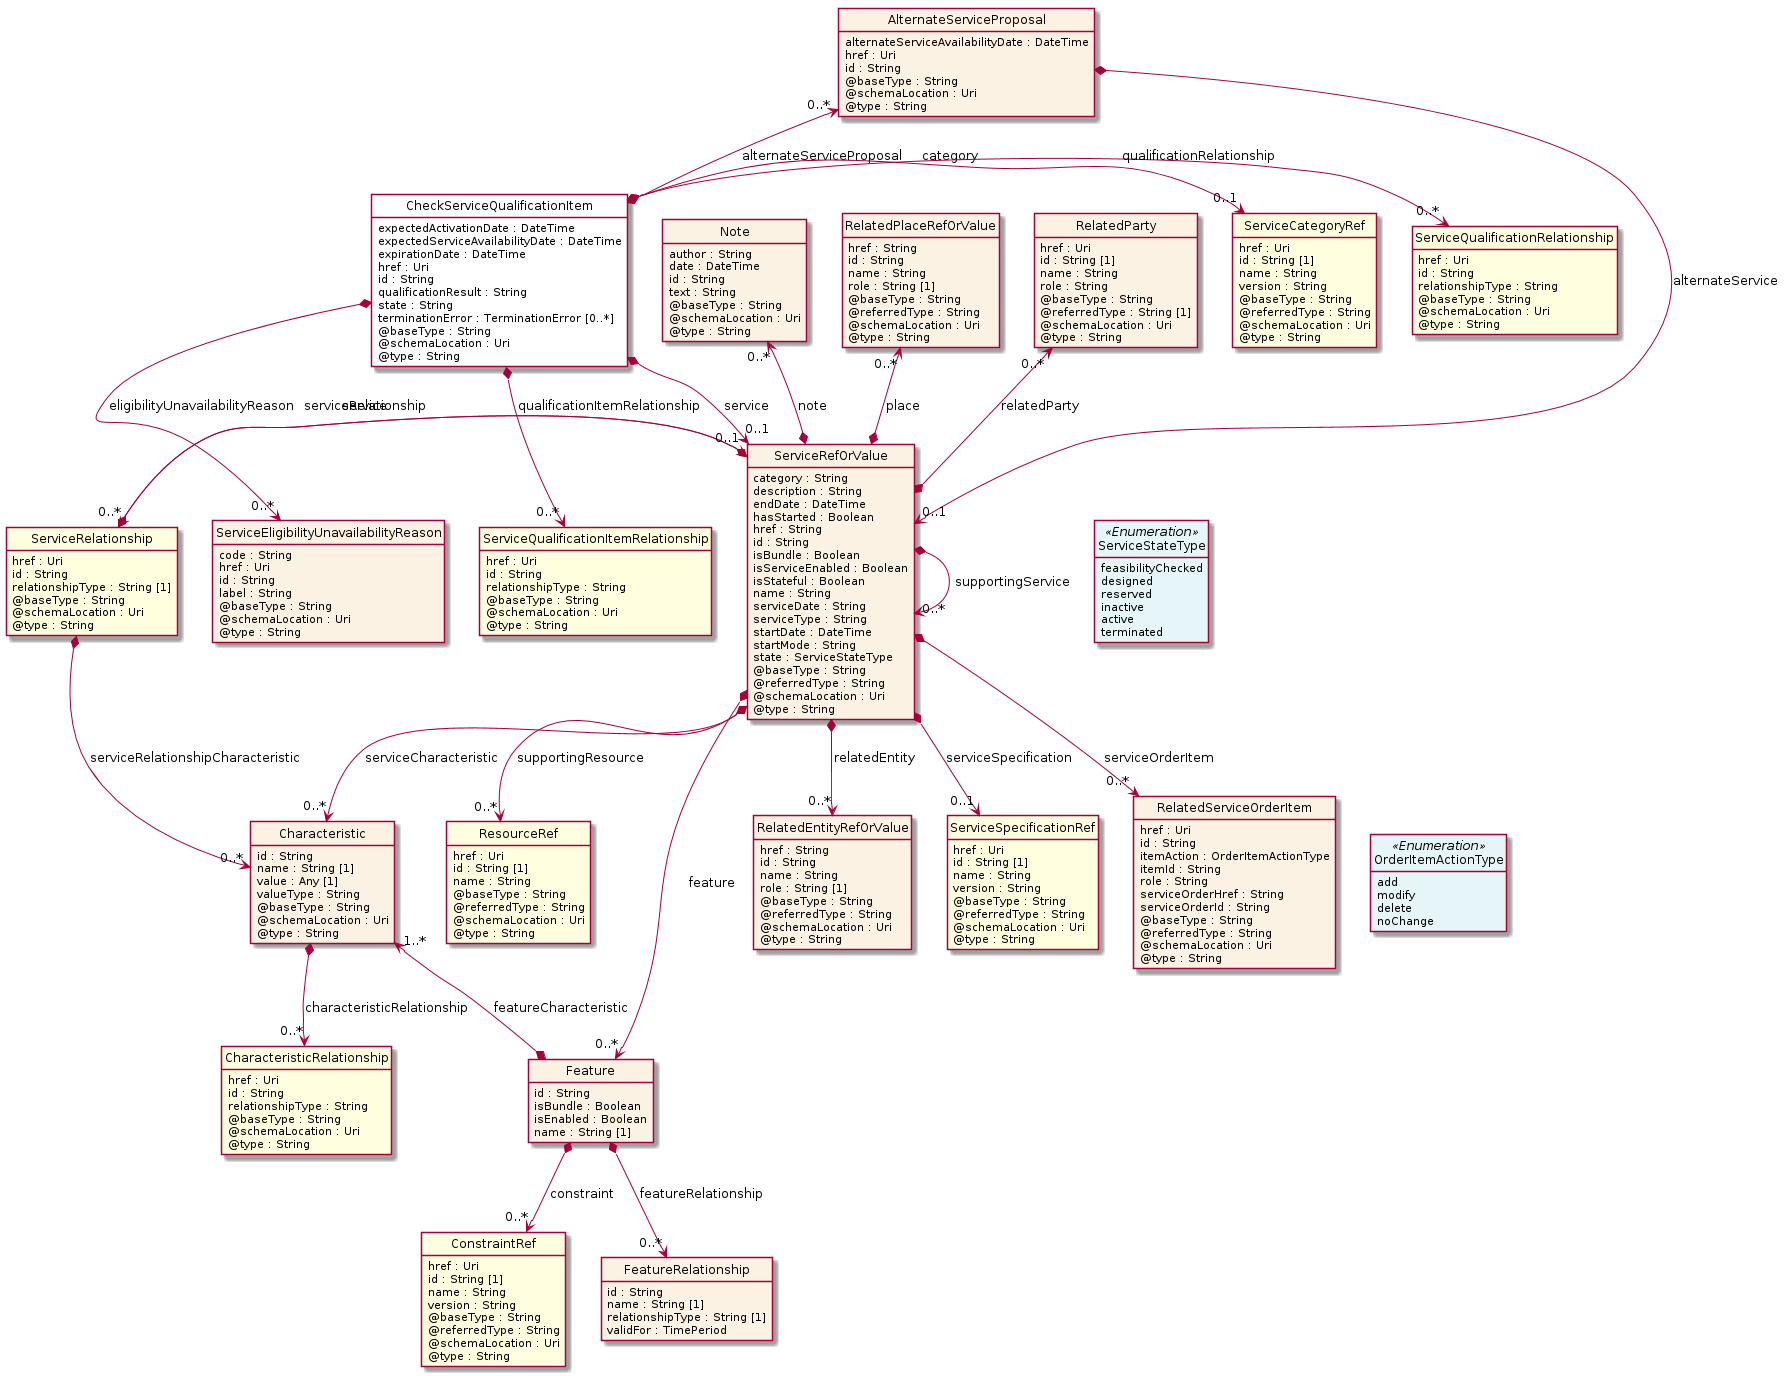

The diagram above was rendered by PlantUML. Its source (embedded in the PNG):
@startuml
hide circle
hide methods
hide stereotype
show <<Enumeration>> stereotype
skinparam class {
   BackgroundColor<<Enumeration>> #E6F5F7
   BackgroundColor<<Ref>> #FFFFE0
   BackgroundColor<<Pivot>> #FFFFFFF
   BackgroundColor<<SimpleType>> #E2F0DA
   BackgroundColor #FCF2E3
}

class CheckServiceQualificationItem <<Pivot>> {
    expectedActivationDate : DateTime
    expectedServiceAvailabilityDate : DateTime
    expirationDate : DateTime
    href : Uri
    id : String
    qualificationResult : String
    state : String
    terminationError : TerminationError [0..*]
    @baseType : String
    @schemaLocation : Uri
    @type : String
}

class ServiceQualificationItemRelationship  <<Ref>> {
    href : Uri
    id : String
    relationshipType : String
    @baseType : String
    @schemaLocation : Uri
    @type : String
}

class AlternateServiceProposal  {
    alternateServiceAvailabilityDate : DateTime
    href : Uri
    id : String
    @baseType : String
    @schemaLocation : Uri
    @type : String
}

class ServiceRefOrValue  {
    category : String
    description : String
    endDate : DateTime
    hasStarted : Boolean
    href : String
    id : String
    isBundle : Boolean
    isServiceEnabled : Boolean
    isStateful : Boolean
    name : String
    serviceDate : String
    serviceType : String
    startDate : DateTime
    startMode : String
    state : ServiceStateType
    @baseType : String
    @referredType : String
    @schemaLocation : Uri
    @type : String
}

class Note  {
    author : String
    date : DateTime
    id : String
    text : String
    @baseType : String
    @schemaLocation : Uri
    @type : String
}

class ResourceRef  <<Ref>> {
    href : Uri
    id : String [1]
    name : String
    @baseType : String
    @referredType : String
    @schemaLocation : Uri
    @type : String
}

class RelatedServiceOrderItem  {
    href : Uri
    id : String
    itemAction : OrderItemActionType
    itemId : String
    role : String
    serviceOrderHref : String
    serviceOrderId : String
    @baseType : String
    @referredType : String
    @schemaLocation : Uri
    @type : String
}

class OrderItemActionType <<Enumeration>> {
    add
    modify
    delete
    noChange
}

class ServiceRelationship  <<Ref>> {
    href : Uri
    id : String
    relationshipType : String [1]
    @baseType : String
    @schemaLocation : Uri
    @type : String
}

class Characteristic  {
    id : String
    name : String [1]
    value : Any [1]
    valueType : String
    @baseType : String
    @schemaLocation : Uri
    @type : String
}

class CharacteristicRelationship  <<Ref>> {
    href : Uri
    id : String
    relationshipType : String
    @baseType : String
    @schemaLocation : Uri
    @type : String
}

class Feature  {
    id : String
    isBundle : Boolean
    isEnabled : Boolean
    name : String [1]
}

class ConstraintRef  <<Ref>> {
    href : Uri
    id : String [1]
    name : String
    version : String
    @baseType : String
    @referredType : String
    @schemaLocation : Uri
    @type : String
}

class FeatureRelationship  {
    id : String
    name : String [1]
    relationshipType : String [1]
    validFor : TimePeriod
}

class RelatedPlaceRefOrValue  {
    href : String
    id : String
    name : String
    role : String [1]
    @baseType : String
    @referredType : String
    @schemaLocation : Uri
    @type : String
}

class ServiceStateType <<Enumeration>> {
    feasibilityChecked
    designed
    reserved
    inactive
    active
    terminated
}

class RelatedEntityRefOrValue  {
    href : String
    id : String
    name : String
    role : String [1]
    @baseType : String
    @referredType : String
    @schemaLocation : Uri
    @type : String
}

class ServiceSpecificationRef  <<Ref>> {
    href : Uri
    id : String [1]
    name : String
    version : String
    @baseType : String
    @referredType : String
    @schemaLocation : Uri
    @type : String
}

class RelatedParty  {
    href : Uri
    id : String [1]
    name : String
    role : String
    @baseType : String
    @referredType : String [1]
    @schemaLocation : Uri
    @type : String
}

class ServiceEligibilityUnavailabilityReason  {
    code : String
    href : Uri
    id : String
    label : String
    @baseType : String
    @schemaLocation : Uri
    @type : String
}

class ServiceQualificationRelationship  <<Ref>> {
    href : Uri
    id : String
    relationshipType : String
    @baseType : String
    @schemaLocation : Uri
    @type : String
}

class ServiceCategoryRef  <<Ref>> {
    href : Uri
    id : String [1]
    name : String
    version : String
    @baseType : String
    @referredType : String
    @schemaLocation : Uri
    @type : String
}

AlternateServiceProposal "0..*" <--* CheckServiceQualificationItem : alternateServiceProposal

CheckServiceQualificationItem *-->  "0..1" ServiceRefOrValue : service

ServiceRefOrValue *-right-> "0..*" ServiceRefOrValue : supportingService

ServiceRefOrValue -right[hidden]-> ServiceStateType

ServiceRelationship "0..*" <--* ServiceRefOrValue : serviceRelationship

ServiceRefOrValue *-->  "0..*" Characteristic : serviceCharacteristic

ServiceRefOrValue *-->  "0..*" Feature : feature

AlternateServiceProposal *-->  "0..1" ServiceRefOrValue : alternateService

ServiceRelationship *-->  "0..*" Characteristic : serviceRelationshipCharacteristic

ServiceRelationship <-left[hidden]- ServiceStateType

ServiceRefOrValue "0..1" <-left-* ServiceRelationship : service

Characteristic "1..*" <--* Feature : featureCharacteristic

Note "0..*" <--* ServiceRefOrValue : note

RelatedPlaceRefOrValue "0..*" <--* ServiceRefOrValue : place

RelatedParty "0..*" <--* ServiceRefOrValue : relatedParty

ServiceRefOrValue *-->  "0..1" ServiceSpecificationRef : serviceSpecification

ServiceRefOrValue *-->  "0..*" RelatedServiceOrderItem : serviceOrderItem

ServiceRefOrValue *-->  "0..*" ResourceRef : supportingResource

ServiceRefOrValue *-->  "0..*" RelatedEntityRefOrValue : relatedEntity

ServiceCategoryRef "0..1" <-left-* CheckServiceQualificationItem : category

CheckServiceQualificationItem *-right-> "0..*" ServiceQualificationRelationship : qualificationRelationship

CheckServiceQualificationItem *-->  "0..*" ServiceQualificationItemRelationship : qualificationItemRelationship

ServiceQualificationItemRelationship -right[hidden]-> ServiceRefOrValue

CheckServiceQualificationItem *-->  "0..*" ServiceEligibilityUnavailabilityReason : eligibilityUnavailabilityReason

ServiceEligibilityUnavailabilityReason -right[hidden]-> ServiceQualificationItemRelationship

Feature *-->  "0..*" FeatureRelationship : featureRelationship

Feature *-->  "0..*" ConstraintRef : constraint

ServiceRelationship <-left[hidden]- ServiceStateType

Characteristic *-->  "0..*" CharacteristicRelationship : characteristicRelationship

RelatedServiceOrderItem -right[hidden]-> OrderItemActionType

@enduml